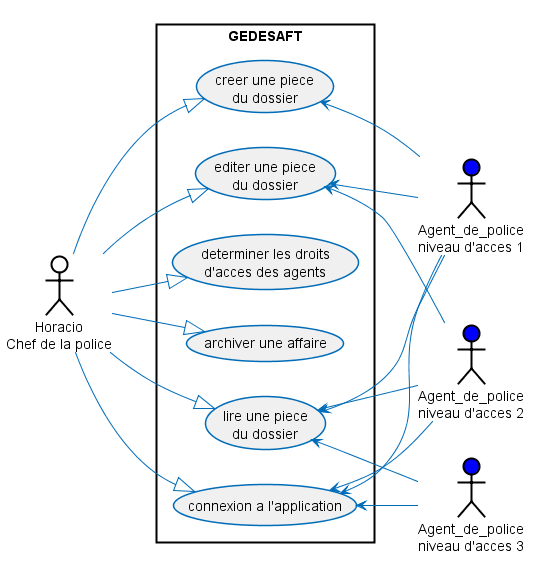

The diagram above was rendered by PlantUML. Its source (embedded in the PNG):
@startuml

left to right direction
skinparam shadowing false
skinparam packageStyle rectangle
skinparam usecase {
BorderColor #006cb8
BackgroundColor #f0f0f0
ArrowColor #006cb8
}
skinparam {
ActorBorderColor black
}

:Horacio \n Chef de la police: #White
:Agent_de_police \nniveau d'acces 1: #Blue
:Agent_de_police \nniveau d'acces 2: #Blue
:Agent_de_police \nniveau d'acces 3: #Blue

rectangle GEDESAFT {
:Horacio \n Chef de la police: --|> (creer une piece \ndu dossier)
:Horacio \n Chef de la police: --|> (connexion a l'application)
:Horacio \n Chef de la police: --|> (determiner les droits \nd'acces des agents)
:Horacio \n Chef de la police: --|> (archiver une affaire)
:Horacio \n Chef de la police: --|> (lire une piece \ndu dossier)
:Horacio \n Chef de la police: --|> (editer une piece \ndu dossier)

(connexion a l'application) <-- :Agent_de_police \nniveau d'acces 1:
(connexion a l'application) <-- :Agent_de_police \nniveau d'acces 2:
(connexion a l'application) <-- :Agent_de_police \nniveau d'acces 3:

(lire une piece \ndu dossier) <-- :Agent_de_police \nniveau d'acces 1:
(lire une piece \ndu dossier) <-- :Agent_de_police \nniveau d'acces 2:
(lire une piece \ndu dossier) <-- :Agent_de_police \nniveau d'acces 3:

(editer une piece \ndu dossier) <-- :Agent_de_police \nniveau d'acces 1:
(editer une piece \ndu dossier) <-- :Agent_de_police \nniveau d'acces 2:

(creer une piece \ndu dossier) <-- :Agent_de_police \nniveau d'acces 1:
}

@enduml